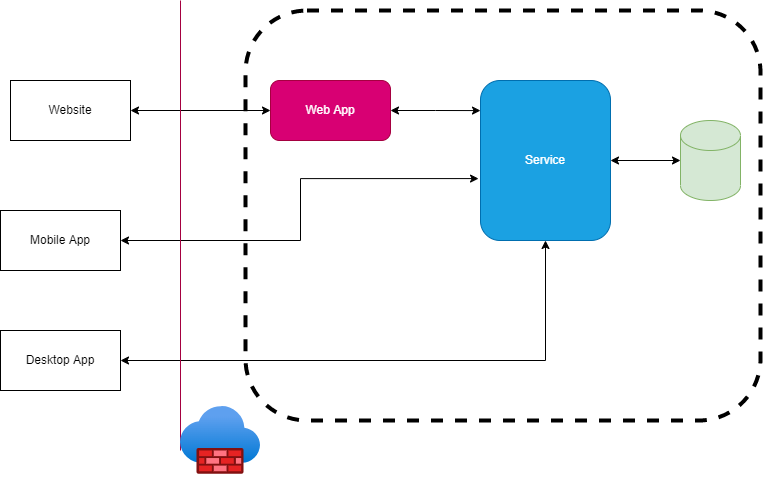

The diagram above was exported from draw.io. Its source (the exported page's mxGraphModel, read from the mxfile embedded in the PNG):
<mxGraphModel dx="1422" dy="754" grid="1" gridSize="10" guides="1" tooltips="1" connect="1" arrows="1" fold="1" page="1" pageScale="1" pageWidth="850" pageHeight="1100" math="0" shadow="0">
  <root>
    <mxCell id="0" />
    <mxCell id="1" parent="0" />
    <mxCell id="CdaLmSXnfOJer9tqwMd_-1" value="" style="shape=cylinder3;whiteSpace=wrap;html=1;boundedLbl=1;backgroundOutline=1;size=15;fillColor=#d5e8d4;strokeColor=#82b366;" parent="1" vertex="1">
      <mxGeometry x="740" y="270" width="60" height="80" as="geometry" />
    </mxCell>
    <mxCell id="CdaLmSXnfOJer9tqwMd_-3" style="edgeStyle=orthogonalEdgeStyle;rounded=0;orthogonalLoop=1;jettySize=auto;html=1;entryX=0;entryY=0.5;entryDx=0;entryDy=0;entryPerimeter=0;endArrow=classic;endFill=1;startArrow=classic;startFill=1;" parent="1" source="CdaLmSXnfOJer9tqwMd_-2" target="CdaLmSXnfOJer9tqwMd_-1" edge="1">
      <mxGeometry relative="1" as="geometry" />
    </mxCell>
    <mxCell id="CdaLmSXnfOJer9tqwMd_-2" value="Service" style="rounded=1;whiteSpace=wrap;html=1;fillColor=#1ba1e2;fontColor=#ffffff;strokeColor=#006EAF;" parent="1" vertex="1">
      <mxGeometry x="540" y="230" width="130" height="160" as="geometry" />
    </mxCell>
    <mxCell id="CdaLmSXnfOJer9tqwMd_-7" style="edgeStyle=orthogonalEdgeStyle;rounded=0;orthogonalLoop=1;jettySize=auto;html=1;entryX=0;entryY=0.188;entryDx=0;entryDy=0;entryPerimeter=0;startArrow=classic;startFill=1;endArrow=classic;endFill=1;" parent="1" source="CdaLmSXnfOJer9tqwMd_-5" target="CdaLmSXnfOJer9tqwMd_-2" edge="1">
      <mxGeometry relative="1" as="geometry" />
    </mxCell>
    <mxCell id="CdaLmSXnfOJer9tqwMd_-5" value="Web App" style="rounded=1;whiteSpace=wrap;html=1;fillColor=#d80073;fontColor=#ffffff;strokeColor=#A50040;" parent="1" vertex="1">
      <mxGeometry x="330" y="230" width="120" height="60" as="geometry" />
    </mxCell>
    <mxCell id="CdaLmSXnfOJer9tqwMd_-10" value="Website" style="rounded=0;whiteSpace=wrap;html=1;fillColor=none;" parent="1" vertex="1">
      <mxGeometry x="70" y="230" width="120" height="60" as="geometry" />
    </mxCell>
    <mxCell id="CdaLmSXnfOJer9tqwMd_-12" value="" style="endArrow=classic;startArrow=classic;html=1;rounded=0;exitX=1;exitY=0.5;exitDx=0;exitDy=0;" parent="1" source="CdaLmSXnfOJer9tqwMd_-10" target="CdaLmSXnfOJer9tqwMd_-5" edge="1">
      <mxGeometry width="50" height="50" relative="1" as="geometry">
        <mxPoint x="400" y="410" as="sourcePoint" />
        <mxPoint x="450" y="360" as="targetPoint" />
      </mxGeometry>
    </mxCell>
    <mxCell id="CdaLmSXnfOJer9tqwMd_-15" style="edgeStyle=orthogonalEdgeStyle;rounded=0;orthogonalLoop=1;jettySize=auto;html=1;exitX=1;exitY=0.5;exitDx=0;exitDy=0;entryX=-0.015;entryY=0.613;entryDx=0;entryDy=0;entryPerimeter=0;startArrow=classic;startFill=1;endArrow=classic;endFill=1;" parent="1" source="CdaLmSXnfOJer9tqwMd_-13" target="CdaLmSXnfOJer9tqwMd_-2" edge="1">
      <mxGeometry relative="1" as="geometry" />
    </mxCell>
    <mxCell id="CdaLmSXnfOJer9tqwMd_-13" value="Mobile App" style="rounded=0;whiteSpace=wrap;html=1;fillColor=none;" parent="1" vertex="1">
      <mxGeometry x="60" y="360" width="120" height="60" as="geometry" />
    </mxCell>
    <mxCell id="CdaLmSXnfOJer9tqwMd_-16" style="edgeStyle=orthogonalEdgeStyle;rounded=0;orthogonalLoop=1;jettySize=auto;html=1;exitX=1;exitY=0.5;exitDx=0;exitDy=0;startArrow=classic;startFill=1;endArrow=classic;endFill=1;" parent="1" source="CdaLmSXnfOJer9tqwMd_-14" target="CdaLmSXnfOJer9tqwMd_-2" edge="1">
      <mxGeometry relative="1" as="geometry" />
    </mxCell>
    <mxCell id="CdaLmSXnfOJer9tqwMd_-14" value="Desktop App" style="rounded=0;whiteSpace=wrap;html=1;fillColor=none;" parent="1" vertex="1">
      <mxGeometry x="60" y="480" width="120" height="60" as="geometry" />
    </mxCell>
    <mxCell id="CdaLmSXnfOJer9tqwMd_-18" value="" style="endArrow=none;html=1;rounded=0;fillColor=#d80073;strokeColor=#A50040;" parent="1" edge="1">
      <mxGeometry width="50" height="50" relative="1" as="geometry">
        <mxPoint x="240" y="600" as="sourcePoint" />
        <mxPoint x="240" y="150" as="targetPoint" />
      </mxGeometry>
    </mxCell>
    <mxCell id="CdaLmSXnfOJer9tqwMd_-19" value="" style="shape=image;verticalLabelPosition=bottom;labelBackgroundColor=default;verticalAlign=top;aspect=fixed;imageAspect=0;image=data:image/svg+xml,(base64 omitted: 2108 chars);" parent="1" vertex="1">
      <mxGeometry x="240" y="550" width="80" height="80" as="geometry" />
    </mxCell>
    <mxCell id="CdaLmSXnfOJer9tqwMd_-20" value="" style="rounded=1;whiteSpace=wrap;html=1;dashed=1;strokeWidth=4;fillColor=none;" parent="1" vertex="1">
      <mxGeometry x="305" y="160" width="515" height="410" as="geometry" />
    </mxCell>
  </root>
</mxGraphModel>